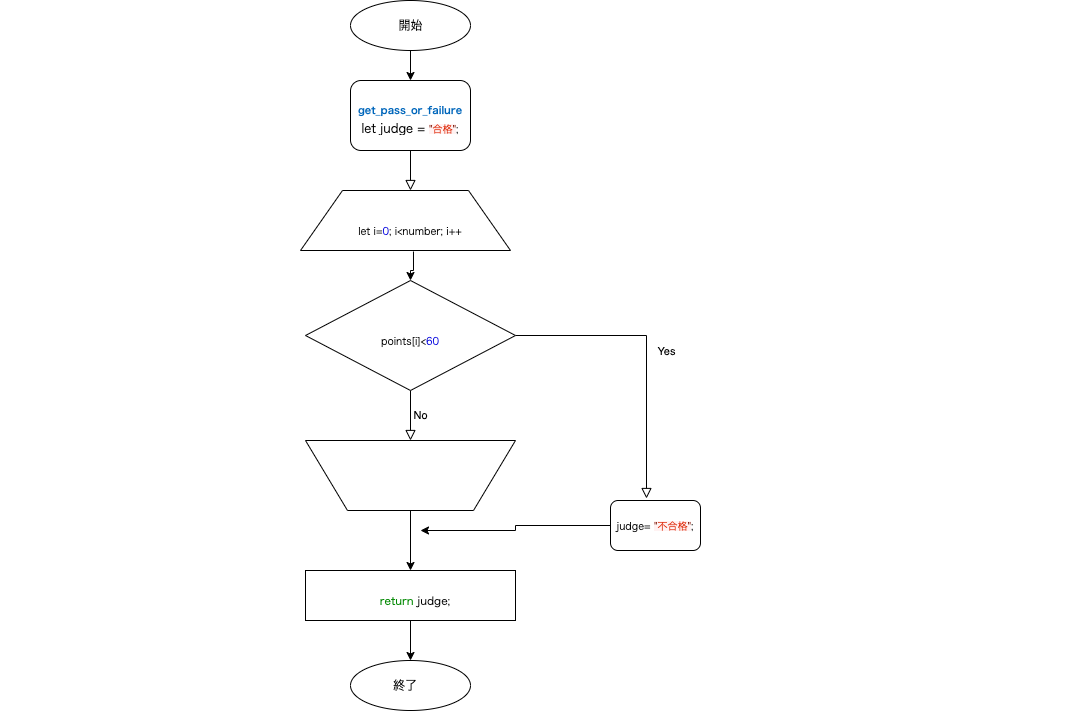

The diagram above was exported from draw.io. Its source (the exported page's mxGraphModel, read from the mxfile embedded in the PNG):
<mxGraphModel dx="1773" dy="614" grid="1" gridSize="10" guides="1" tooltips="1" connect="1" arrows="1" fold="1" page="1" pageScale="1" pageWidth="827" pageHeight="1169" math="0" shadow="0">
  <root>
    <mxCell id="WIyWlLk6GJQsqaUBKTNV-0" />
    <mxCell id="WIyWlLk6GJQsqaUBKTNV-1" parent="WIyWlLk6GJQsqaUBKTNV-0" />
    <mxCell id="WIyWlLk6GJQsqaUBKTNV-2" value="" style="rounded=0;html=1;jettySize=auto;orthogonalLoop=1;fontSize=11;endArrow=block;endFill=0;endSize=8;strokeWidth=1;shadow=0;labelBackgroundColor=none;edgeStyle=orthogonalEdgeStyle;" parent="WIyWlLk6GJQsqaUBKTNV-1" source="WIyWlLk6GJQsqaUBKTNV-3" edge="1">
      <mxGeometry relative="1" as="geometry">
        <mxPoint x="230" y="320" as="targetPoint" />
      </mxGeometry>
    </mxCell>
    <mxCell id="WIyWlLk6GJQsqaUBKTNV-3" value="&lt;p style=&quot;line-height: 10%&quot;&gt;&lt;/p&gt;&lt;pre style=&quot;box-sizing: border-box ; font-family: &amp;#34;myrica&amp;#34; ; overflow: scroll auto ; overflow-wrap: break-word ; background-color: transparent ; border: none ; padding: 0px ; border-radius: 5px ; width: 820px ; margin-top: 0px ; margin-bottom: 0px ; line-height: 24px&quot;&gt;&lt;span style=&quot;box-sizing: border-box ; color: rgb(0 , 102 , 187) ; font-weight: bold&quot;&gt;&lt;font style=&quot;font-size: 10px&quot;&gt;get_pass_or_failure&lt;/font&gt;&lt;/span&gt;&lt;/pre&gt;&lt;pre style=&quot;box-sizing: border-box ; font-family: &amp;#34;myrica&amp;#34; ; overflow: scroll auto ; overflow-wrap: break-word ; background-color: transparent ; border: none ; padding: 0px ; border-radius: 5px ; width: 820px ; margin-top: 0px ; margin-bottom: 0px ; line-height: 100%&quot;&gt;let judge = &lt;span style=&quot;font-size: 10px ; white-space: normal ; box-sizing: border-box ; background-color: rgba(255 , 0 , 0 , 0.05)&quot;&gt;&lt;span style=&quot;box-sizing: border-box ; color: rgb(119 , 17 , 0)&quot;&gt;&quot;&lt;/span&gt;&lt;span style=&quot;box-sizing: border-box ; color: rgb(221 , 34 , 0)&quot;&gt;合格&lt;/span&gt;&lt;span style=&quot;box-sizing: border-box ; color: rgb(119 , 17 , 0)&quot;&gt;&quot;&lt;/span&gt;&lt;/span&gt;&lt;span style=&quot;background-color: transparent ; font-size: 10px ; white-space: normal&quot;&gt;;&lt;/span&gt;&lt;/pre&gt;&lt;p&gt;&lt;/p&gt;" style="rounded=1;whiteSpace=wrap;html=1;fontSize=12;glass=0;strokeWidth=1;shadow=0;" parent="WIyWlLk6GJQsqaUBKTNV-1" vertex="1">
      <mxGeometry x="170" y="210" width="120" height="70" as="geometry" />
    </mxCell>
    <mxCell id="WIyWlLk6GJQsqaUBKTNV-4" value="Yes" style="rounded=0;html=1;jettySize=auto;orthogonalLoop=1;fontSize=11;endArrow=block;endFill=0;endSize=8;strokeWidth=1;shadow=0;labelBackgroundColor=none;edgeStyle=orthogonalEdgeStyle;exitX=1;exitY=0.5;exitDx=0;exitDy=0;entryX=0.4;entryY=-0.04;entryDx=0;entryDy=0;entryPerimeter=0;" parent="WIyWlLk6GJQsqaUBKTNV-1" source="3a52kiOQ1qzRqVEjGPJ3-17" target="WIyWlLk6GJQsqaUBKTNV-11" edge="1">
      <mxGeometry y="20" relative="1" as="geometry">
        <mxPoint as="offset" />
        <mxPoint x="450" y="490" as="sourcePoint" />
        <mxPoint x="450" y="590" as="targetPoint" />
      </mxGeometry>
    </mxCell>
    <mxCell id="WIyWlLk6GJQsqaUBKTNV-5" value="No" style="edgeStyle=orthogonalEdgeStyle;rounded=0;html=1;jettySize=auto;orthogonalLoop=1;fontSize=11;endArrow=block;endFill=0;endSize=8;strokeWidth=1;shadow=0;labelBackgroundColor=none;exitX=0.5;exitY=1;exitDx=0;exitDy=0;entryX=0.5;entryY=1;entryDx=0;entryDy=0;" parent="WIyWlLk6GJQsqaUBKTNV-1" source="3a52kiOQ1qzRqVEjGPJ3-17" target="3a52kiOQ1qzRqVEjGPJ3-18" edge="1">
      <mxGeometry y="10" relative="1" as="geometry">
        <mxPoint as="offset" />
        <mxPoint x="650" y="370" as="sourcePoint" />
        <mxPoint x="700" y="350" as="targetPoint" />
      </mxGeometry>
    </mxCell>
    <mxCell id="3a52kiOQ1qzRqVEjGPJ3-27" style="edgeStyle=orthogonalEdgeStyle;rounded=0;orthogonalLoop=1;jettySize=auto;html=1;exitX=0;exitY=0.5;exitDx=0;exitDy=0;" edge="1" parent="WIyWlLk6GJQsqaUBKTNV-1" source="WIyWlLk6GJQsqaUBKTNV-11">
      <mxGeometry relative="1" as="geometry">
        <mxPoint x="240" y="660" as="targetPoint" />
      </mxGeometry>
    </mxCell>
    <mxCell id="WIyWlLk6GJQsqaUBKTNV-11" value="" style="rounded=1;whiteSpace=wrap;html=1;fontSize=12;glass=0;strokeWidth=1;shadow=0;" parent="WIyWlLk6GJQsqaUBKTNV-1" vertex="1">
      <mxGeometry x="430" y="630" width="90" height="50" as="geometry" />
    </mxCell>
    <mxCell id="3a52kiOQ1qzRqVEjGPJ3-9" style="edgeStyle=orthogonalEdgeStyle;rounded=0;orthogonalLoop=1;jettySize=auto;html=1;exitX=0.5;exitY=1;exitDx=0;exitDy=0;entryX=0.5;entryY=0;entryDx=0;entryDy=0;" edge="1" parent="WIyWlLk6GJQsqaUBKTNV-1" source="3a52kiOQ1qzRqVEjGPJ3-0" target="WIyWlLk6GJQsqaUBKTNV-3">
      <mxGeometry relative="1" as="geometry" />
    </mxCell>
    <mxCell id="3a52kiOQ1qzRqVEjGPJ3-0" value="" style="ellipse;whiteSpace=wrap;html=1;" vertex="1" parent="WIyWlLk6GJQsqaUBKTNV-1">
      <mxGeometry x="170" y="130" width="120" height="50" as="geometry" />
    </mxCell>
    <mxCell id="3a52kiOQ1qzRqVEjGPJ3-2" value="開始" style="text;html=1;resizable=0;autosize=1;align=center;verticalAlign=middle;points=[];fillColor=none;strokeColor=none;rounded=0;" vertex="1" parent="WIyWlLk6GJQsqaUBKTNV-1">
      <mxGeometry x="210" y="145" width="40" height="20" as="geometry" />
    </mxCell>
    <mxCell id="3a52kiOQ1qzRqVEjGPJ3-23" style="edgeStyle=orthogonalEdgeStyle;rounded=0;orthogonalLoop=1;jettySize=auto;html=1;exitX=0.538;exitY=1.017;exitDx=0;exitDy=0;exitPerimeter=0;" edge="1" parent="WIyWlLk6GJQsqaUBKTNV-1" source="3a52kiOQ1qzRqVEjGPJ3-10" target="3a52kiOQ1qzRqVEjGPJ3-17">
      <mxGeometry relative="1" as="geometry" />
    </mxCell>
    <mxCell id="3a52kiOQ1qzRqVEjGPJ3-10" value="" style="shape=trapezoid;perimeter=trapezoidPerimeter;whiteSpace=wrap;html=1;" vertex="1" parent="WIyWlLk6GJQsqaUBKTNV-1">
      <mxGeometry x="120" y="320" width="210" height="60" as="geometry" />
    </mxCell>
    <mxCell id="3a52kiOQ1qzRqVEjGPJ3-13" value="&lt;pre style=&quot;box-sizing: border-box ; font-family: &amp;#34;myrica&amp;#34; ; overflow: scroll auto ; overflow-wrap: break-word ; background-color: transparent ; border: none ; padding: 0px ; border-radius: 5px ; width: 820px ; margin-top: 0px ; margin-bottom: 0px ; line-height: 24px ; font-size: 10px&quot;&gt;let i=&lt;span style=&quot;box-sizing: border-box ; color: rgb(0 , 0 , 221)&quot;&gt;0&lt;/span&gt;; i&amp;lt;number; i++&lt;/pre&gt;" style="text;html=1;strokeColor=none;fillColor=none;align=center;verticalAlign=middle;whiteSpace=wrap;rounded=0;" vertex="1" parent="WIyWlLk6GJQsqaUBKTNV-1">
      <mxGeometry x="215" y="340" width="30" height="40" as="geometry" />
    </mxCell>
    <mxCell id="3a52kiOQ1qzRqVEjGPJ3-25" style="edgeStyle=orthogonalEdgeStyle;rounded=0;orthogonalLoop=1;jettySize=auto;html=1;exitX=0.5;exitY=1;exitDx=0;exitDy=0;entryX=0.5;entryY=0;entryDx=0;entryDy=0;" edge="1" parent="WIyWlLk6GJQsqaUBKTNV-1" source="3a52kiOQ1qzRqVEjGPJ3-16" target="3a52kiOQ1qzRqVEjGPJ3-19">
      <mxGeometry relative="1" as="geometry" />
    </mxCell>
    <mxCell id="3a52kiOQ1qzRqVEjGPJ3-16" value="" style="rounded=0;whiteSpace=wrap;html=1;" vertex="1" parent="WIyWlLk6GJQsqaUBKTNV-1">
      <mxGeometry x="125" y="700" width="210" height="50" as="geometry" />
    </mxCell>
    <mxCell id="3a52kiOQ1qzRqVEjGPJ3-17" value="" style="rhombus;whiteSpace=wrap;html=1;" vertex="1" parent="WIyWlLk6GJQsqaUBKTNV-1">
      <mxGeometry x="125" y="410" width="210" height="110" as="geometry" />
    </mxCell>
    <mxCell id="3a52kiOQ1qzRqVEjGPJ3-24" style="edgeStyle=orthogonalEdgeStyle;rounded=0;orthogonalLoop=1;jettySize=auto;html=1;exitX=0.5;exitY=0;exitDx=0;exitDy=0;entryX=0.5;entryY=0;entryDx=0;entryDy=0;" edge="1" parent="WIyWlLk6GJQsqaUBKTNV-1" source="3a52kiOQ1qzRqVEjGPJ3-18" target="3a52kiOQ1qzRqVEjGPJ3-16">
      <mxGeometry relative="1" as="geometry" />
    </mxCell>
    <mxCell id="3a52kiOQ1qzRqVEjGPJ3-18" value="" style="shape=trapezoid;perimeter=trapezoidPerimeter;whiteSpace=wrap;html=1;direction=west;" vertex="1" parent="WIyWlLk6GJQsqaUBKTNV-1">
      <mxGeometry x="125" y="570" width="210" height="70" as="geometry" />
    </mxCell>
    <mxCell id="3a52kiOQ1qzRqVEjGPJ3-19" value="" style="ellipse;whiteSpace=wrap;html=1;" vertex="1" parent="WIyWlLk6GJQsqaUBKTNV-1">
      <mxGeometry x="170" y="790" width="120" height="50" as="geometry" />
    </mxCell>
    <mxCell id="3a52kiOQ1qzRqVEjGPJ3-20" value="終了" style="text;html=1;strokeColor=none;fillColor=none;align=center;verticalAlign=middle;whiteSpace=wrap;rounded=0;" vertex="1" parent="WIyWlLk6GJQsqaUBKTNV-1">
      <mxGeometry x="205" y="805" width="40" height="20" as="geometry" />
    </mxCell>
    <mxCell id="3a52kiOQ1qzRqVEjGPJ3-28" value="&lt;pre style=&quot;box-sizing: border-box ; font-family: &amp;#34;myrica&amp;#34; ; overflow: scroll auto ; overflow-wrap: break-word ; background-color: transparent ; border: none ; padding: 0px ; border-radius: 5px ; width: 820px ; margin-top: 0px ; margin-bottom: 0px ; line-height: 24px ; font-size: 10px&quot;&gt;points[i]&amp;lt;&lt;span style=&quot;box-sizing: border-box ; color: rgb(0 , 0 , 221)&quot;&gt;60&lt;/span&gt;&lt;/pre&gt;" style="text;html=1;strokeColor=none;fillColor=none;align=center;verticalAlign=middle;whiteSpace=wrap;rounded=0;" vertex="1" parent="WIyWlLk6GJQsqaUBKTNV-1">
      <mxGeometry x="220" y="430" width="20" height="80" as="geometry" />
    </mxCell>
    <mxCell id="3a52kiOQ1qzRqVEjGPJ3-29" value="&lt;pre style=&quot;box-sizing: border-box ; font-family: &amp;#34;myrica&amp;#34; ; overflow: scroll auto ; overflow-wrap: break-word ; background-color: transparent ; border: none ; padding: 0px ; border-radius: 5px ; width: 820px ; margin-top: 0px ; margin-bottom: 0px ; line-height: 24px ; font-size: 10px&quot;&gt;judge= &lt;span style=&quot;box-sizing: border-box ; background-color: rgba(255 , 0 , 0 , 0.05)&quot;&gt;&lt;span style=&quot;box-sizing: border-box ; color: rgb(119 , 17 , 0)&quot;&gt;&quot;&lt;/span&gt;&lt;span style=&quot;box-sizing: border-box ; color: rgb(221 , 34 , 0)&quot;&gt;不合格&lt;/span&gt;&lt;span style=&quot;box-sizing: border-box ; color: rgb(119 , 17 , 0)&quot;&gt;&quot;&lt;/span&gt;&lt;/span&gt;;&lt;/pre&gt;" style="text;html=1;strokeColor=none;fillColor=none;align=center;verticalAlign=middle;whiteSpace=wrap;rounded=0;" vertex="1" parent="WIyWlLk6GJQsqaUBKTNV-1">
      <mxGeometry x="455" y="645" width="40" height="20" as="geometry" />
    </mxCell>
    <mxCell id="3a52kiOQ1qzRqVEjGPJ3-31" value="&lt;pre style=&quot;box-sizing: border-box ; font-family: &amp;#34;myrica&amp;#34; ; overflow: scroll auto ; overflow-wrap: break-word ; background-color: transparent ; border: none ; padding: 0px ; border-radius: 5px ; width: 820px ; margin-top: 0px ; margin-bottom: 0px ; line-height: 24px ; font-size: 11px&quot;&gt;&lt;span style=&quot;box-sizing: border-box ; color: rgb(0 , 136 , 0)&quot;&gt;return&lt;/span&gt; judge;&lt;/pre&gt;" style="text;html=1;strokeColor=none;fillColor=none;align=center;verticalAlign=middle;whiteSpace=wrap;rounded=0;" vertex="1" parent="WIyWlLk6GJQsqaUBKTNV-1">
      <mxGeometry x="215" y="720" width="40" height="20" as="geometry" />
    </mxCell>
  </root>
</mxGraphModel>